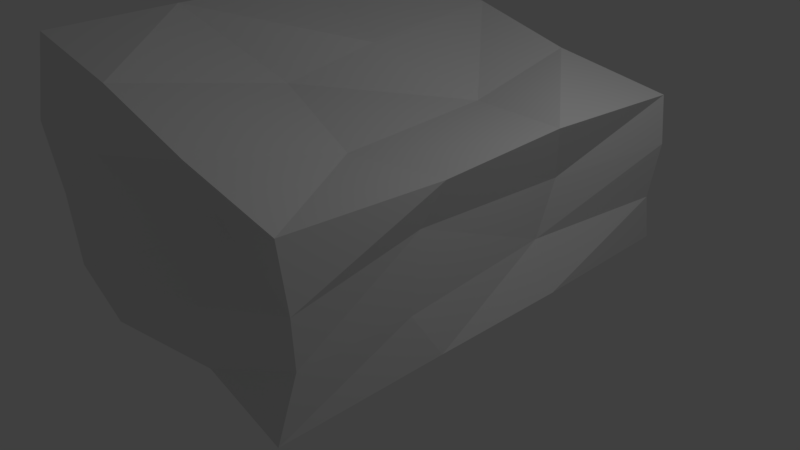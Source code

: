 # Source: Cave.blend  (saved by Blender 2.79.0; exported with 4.5.12 LTS)
import bpy
from mathutils import Matrix  # noqa: F401  (used for matrix-valued properties, if any)

bpy.ops.wm.read_factory_settings(use_empty=True)
scene = bpy.context.scene
scene.name = 'Scene'

# ---- collections
col_collection_1 = bpy.data.collections.new('Collection 1'); scene.collection.children.link(col_collection_1)

# ---- materials (node trees are filled in below, after node groups)
mat_material = bpy.data.materials.new('Material')
mat_material.alpha_threshold = 0.0
mat_material.use_transparent_shadow = False
mat_material.roughness = 0.5
mat_material.specular_intensity = 0.0
mat_material.line_color = (0.0, 0.0, 0.0, 1.0)

# ---- material node trees

# ---- world
world_world = bpy.data.worlds.new('World'); scene.world = world_world
world_world.color = (0.05088, 0.05088, 0.05088)
world_world.use_sun_shadow = False
world_world.sun_shadow_jitter_overblur = 0.0
world_world.cycles.sampling_method = 'MANUAL'

# ---- cameras
cam_camera = bpy.data.cameras.new('Camera')
cam_camera.clip_end = 100.0
cam_camera.lens = 35.0
cam_camera.sensor_width = 32.0
cam_camera.sensor_height = 18.0
cam_camera.ortho_scale = 7.314
cam_camera.dof.focus_distance = 0.0
cam_camera.dof.aperture_fstop = 128.0

# ---- lights
light_lamp = bpy.data.lights.new('Lamp', 'POINT')
light_lamp.transmission_factor = 0.0
light_lamp.cutoff_distance = 30.0
light_lamp.energy = 100.0
light_lamp.shadow_buffer_clip_start = 1.001
light_lamp.shadow_soft_size = 0.1
light_lamp.shadow_maximum_resolution = 0.006
light_lamp.use_absolute_resolution = True

# ---- meshes
me_plane = bpy.data.meshes.new('Plane')
me_plane.from_pydata([(-2.204, -0.9916, 0.008538), (2.235, -1.084, 0.01346), (-2.169, 0.9524, -0.01817), (2.171, 1.059, -0.00804), (2.165, 1.04, 1.965), (2.166, -1.026, 2.054), (-2.254, -0.9892, 2.94), (-2.224, 1.007, 3.001), (-2.201, 0.5743, 0.0522), (-2.207, -0.5737, -0.06003), (-0.7161, -1.089, -0.01184), (0.7452, -1.003, -0.01066), (2.215, -0.3321, -0.001769), (2.227, 0.3225, 0.0009078), (0.7239, 1.035, -0.02033), (-0.7323, 0.9527, -0.06047), (-2.212, -1.058, 1.96), (-2.18, -1.017, 1.012), (-2.259, 1.018, 1.019), (-2.256, 0.9555, 2.009), (2.245, 1.034, 1.346), (2.152, 1.022, 0.5983), (2.207, -0.9893, 0.696), (2.239, -1.007, 1.302), (0.8034, 0.9274, 2.348), (-0.7436, 0.993, 2.679), (2.218, -0.3339, 2.006), (2.16, 0.3064, 2.048), (-0.748, -1.005, 2.693), (0.7761, -1.02, 2.322), (-2.216, 0.3309, 3.002), (-2.253, -0.3789, 2.991), (-0.701, -0.2201, 2.226), (0.9164, -0.3808, 1.936), (-0.6777, 0.2493, 2.48), (0.7371, 0.3987, 1.964), (1.922, 0.321, 0.5994), (1.909, 0.4297, 1.291), (2.116, -0.4581, 0.5827), (2.07, -0.4006, 1.494), (-2.553, -0.6208, 0.7185), (-2.172, 0.01823, 1.663), (-2.185, 0.5551, 0.6258), (-2.108, 0.6745, 1.238), (-0.6648, 0.9439, 0.8802), (-0.7015, 1.098, 1.796), (0.817, 0.9115, 0.7117), (0.7685, 0.878, 1.765), (0.7528, -1.016, 0.7503), (0.8072, -0.8995, 1.562), (-0.5769, -1.169, 0.8473), (-0.6847, -1.079, 2.003), (-0.7004, -0.3777, -0.05451), (-0.6795, 0.3264, -0.009649), (0.7403, -0.2467, -0.00625), (0.7334, 0.2721, 0.05798)], [], [(55, 3, 14), (16, 28, 51), (47, 4, 24), (19, 30, 43), (23, 26, 39), (24, 27, 35), (33, 5, 29), (33, 27, 26), (31, 28, 6), (32, 29, 28), (31, 34, 32), (32, 35, 33), (30, 25, 34), (25, 35, 34), (37, 4, 20), (37, 26, 27), (13, 21, 3), (36, 20, 21), (12, 36, 13), (36, 39, 37), (1, 38, 12), (22, 39, 38), (41, 6, 16), (41, 30, 31), (9, 17, 0), (17, 41, 16), (40, 43, 41), (2, 42, 8), (18, 43, 42), (19, 25, 7), (45, 24, 25), (2, 44, 18), (18, 45, 19), (15, 46, 44), (44, 47, 45), (14, 21, 46), (46, 20, 47), (49, 5, 23), (51, 29, 49), (11, 22, 1), (48, 23, 22), (10, 48, 11), (0, 50, 10), (17, 51, 50), (8, 15, 2), (53, 14, 15), (0, 52, 9), (52, 8, 9), (11, 52, 10), (54, 53, 52), (11, 12, 54), (54, 13, 55), (55, 13, 3), (16, 6, 28), (47, 20, 4), (19, 7, 30), (23, 5, 26), (24, 4, 27), (33, 26, 5), (33, 35, 27), (31, 32, 28), (32, 33, 29), (31, 30, 34), (32, 34, 35), (30, 7, 25), (25, 24, 35), (37, 27, 4), (37, 39, 26), (13, 36, 21), (36, 37, 20), (12, 38, 36), (36, 38, 39), (1, 22, 38), (22, 23, 39), (41, 31, 6), (41, 43, 30), (9, 40, 17), (17, 40, 41), (40, 42, 43), (2, 18, 42), (18, 19, 43), (19, 45, 25), (45, 47, 24), (2, 15, 44), (18, 44, 45), (15, 14, 46), (44, 46, 47), (14, 3, 21), (46, 21, 20), (49, 29, 5), (51, 28, 29), (11, 48, 22), (48, 49, 23), (10, 50, 48), (0, 17, 50), (17, 16, 51), (8, 53, 15), (53, 55, 14), (0, 10, 52), (52, 53, 8), (11, 54, 52), (54, 55, 53), (11, 1, 12), (54, 12, 13), (49, 48, 50, 51)])
me_plane.materials.append(mat_material)
me_plane.use_remesh_preserve_volume = False
me_plane.use_remesh_preserve_attributes = False
me_plane.use_mirror_vertex_groups = False
me_plane.update()

# ---- objects
ob_plane = bpy.data.objects.new('Plane', me_plane)
ob_lamp = bpy.data.objects.new('Lamp', light_lamp)
ob_camera = bpy.data.objects.new('Camera', cam_camera)

# ---- transforms, parenting, visibility, modifiers, constraints
ob_plane.location = (0.008515, 0.002755, 0.01632)
ob_plane.scale = (1.0, 2.841, 1.0)
ob_plane.lineart.crease_threshold = 0.0
ob_lamp.location = (4.076, 1.005, 5.904)
ob_lamp.rotation_euler = (0.6503, 0.05522, 1.866)
ob_lamp.lock_rotations_4d = False
ob_lamp.empty_display_type = 'ARROWS'
ob_lamp.color = (0.0, 0.0, 0.0, 0.0)
ob_lamp.lineart.crease_threshold = 0.0
ob_camera.location = (7.481, -6.508, 5.344)
ob_camera.rotation_euler = (1.109, 0.0, 0.8149)
ob_camera.lock_rotations_4d = False
ob_camera.empty_display_type = 'ARROWS'
ob_camera.color = (0.0, 0.0, 0.0, 0.0)
ob_camera.display_type = 'WIRE'
ob_camera.lineart.crease_threshold = 0.0

# ---- collection membership
col_collection_1.objects.link(ob_plane)
col_collection_1.objects.link(ob_lamp)
col_collection_1.objects.link(ob_camera)

# ---- scene / render settings (as saved in the file)
scene.camera = ob_camera
scene.frame_start = 1; scene.frame_end = 250; scene.frame_set(1)
scene.render.engine = 'BLENDER_EEVEE_NEXT'
scene.render.resolution_percentage = 50
scene.render.dither_intensity = 0.0
scene.cycles.use_denoising = False
scene.cycles.samples = 128
scene.cycles.sampling_pattern = 'TABULATED_SOBOL'
scene.cycles.use_adaptive_sampling = False
scene.cycles.use_light_tree = False
scene.cycles.blur_glossy = 0.0
scene.cycles.sample_clamp_indirect = 0.0
scene.view_settings.view_transform = 'Standard'
bpy.context.view_layer.update()
